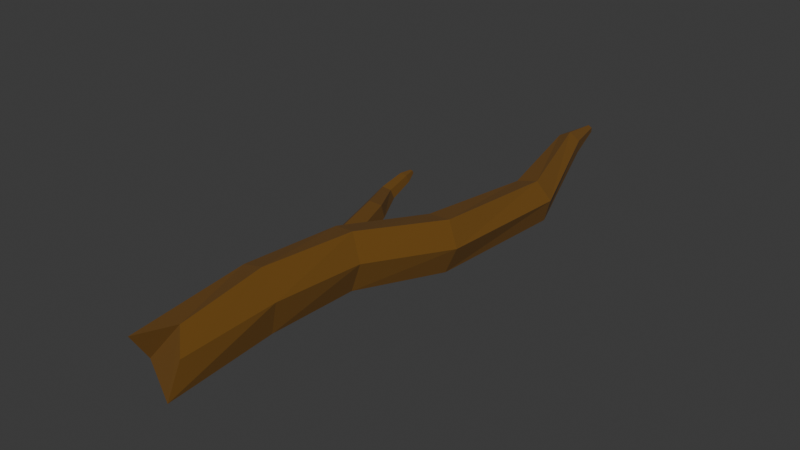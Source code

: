 # Source: stick.blend  (saved by Blender 5.0.119; exported with 4.5.12 LTS)
import bpy
from mathutils import Matrix  # noqa: F401  (used for matrix-valued properties, if any)

bpy.ops.wm.read_factory_settings(use_empty=True)
scene = bpy.context.scene
scene.name = 'Scene'

# ---- collections
col_collection = bpy.data.collections.new('Collection'); scene.collection.children.link(col_collection)

# ---- materials (node trees are filled in below, after node groups)
mat_wood = bpy.data.materials.new('wood')

# ---- material node trees
mat_wood.use_nodes = True; mat_wood.node_tree.nodes.clear()
_N = mat_wood.node_tree.nodes; _L = mat_wood.node_tree.links
n0 = _N.new('ShaderNodeBsdfPrincipled'); n0.name = 'Principled BSDF'; n0.location = (-200, 100)
n0.inputs[0].default_value = (0.1463, 0.06295, 0.002629, 1.0)
n0.inputs[2].default_value = 1.0
n1 = _N.new('ShaderNodeOutputMaterial'); n1.name = 'Material Output'; n1.location = (200, 100)
_L.new(n0.outputs[0], n1.inputs[0])
n1.is_active_output = True

# ---- world
world_world = bpy.data.worlds.new('World'); scene.world = world_world
world_world.use_nodes = True; world_world.node_tree.nodes.clear()
_N = world_world.node_tree.nodes; _L = world_world.node_tree.links
n0 = _N.new('ShaderNodeOutputWorld'); n0.name = 'World Output'; n0.location = (200, 100)
n1 = _N.new('ShaderNodeBackground'); n1.name = 'Background'; n1.location = (-200, 100)
n1.inputs[0].default_value = (0.05088, 0.05088, 0.05088, 1.0)
_L.new(n1.outputs[0], n0.inputs[0])
n0.is_active_output = True
world_world.color = (0.05088, 0.05088, 0.05088)
world_world.sun_shadow_jitter_overblur = 0.0

# ---- meshes
me_cylinder = bpy.data.meshes.new('Cylinder')
me_cylinder.from_pydata([(-0.03787, 0.03636, -0.9928), (-0.04243, 0.106, 0.9617), (-0.02487, 0.02846, -0.9939), (0.01732, 0.05499, 1.018), (-0.02509, 0.01288, -0.9945), (0.03171, -0.03698, 1.08), (-0.0383, 0.005205, -0.9939), (-0.05719, -0.05673, 1.029), (-0.05131, 0.0131, -0.9927), (-0.1395, -0.02119, 0.9937), (-0.05109, 0.02868, -0.9922), (-0.132, 0.07989, 1.057), (-0.02282, 0.06134, -0.8358), (0.09008, 0.03603, -0.4536), (0.07378, 0.06596, 0.006175), (-0.03025, 0.1197, 0.3292), (-0.0609, 0.1331, 0.6595), (0.01672, 0.06492, 0.6879), (0.03093, 0.04905, 0.3674), (0.1289, -0.004121, 0.03861), (0.1496, -0.01779, -0.45), (0.01494, 0.03678, -0.8401), (0.003517, -0.035, 0.6954), (0.003899, -0.04582, 0.376), (0.09337, -0.09435, 0.04583), (0.1304, -0.09454, -0.4482), (0.01199, -0.008885, -0.8419), (-0.08852, -0.06895, 0.6781), (-0.08777, -0.07195, 0.3499), (-3.657e-05, -0.1165, 0.02337), (0.05178, -0.1187, -0.4498), (-0.02861, -0.03011, -0.8395), (-0.1684, -0.001038, 0.6514), (-0.1529, -0.0006603, 0.3134), (-0.05963, -0.04593, -0.006335), (-0.00874, -0.06545, -0.4527), (-0.06644, -0.005662, -0.8353), (-0.154, 0.1012, 0.6402), (-0.1223, 0.09626, 0.3011), (-0.02148, 0.04644, -0.01623), (0.01033, 0.01251, -0.4547), (-0.0636, 0.04013, -0.8335), (-0.3143, 0.02118, -0.2809), (-0.1037, 0.07655, 0.3581), (-0.3056, 0.01936, -0.2819), (-0.05379, 0.06227, 0.3388), (-0.303, 0.01072, -0.2837), (-0.03942, 0.00881, 0.3359), (-0.3092, 0.003908, -0.2843), (-0.07499, -0.03036, 0.3524), (-0.3179, 0.005754, -0.2832), (-0.1249, -0.01608, 0.3718), (-0.3205, 0.01439, -0.2816), (-0.1393, 0.03738, 0.3746), (-0.3163, 0.02584, -0.231), (-0.3038, 0.01783, -0.1214), (-0.2187, 0.05247, 0.04203), (-0.1809, 0.04168, 0.02743), (-0.273, 0.01182, -0.127), (-0.2927, 0.02129, -0.2332), (-0.1701, 0.001293, 0.02529), (-0.2628, -0.01701, -0.1321), (-0.2852, -0.00117, -0.2381), (-0.197, -0.0283, 0.03774), (-0.2833, -0.03975, -0.1308), (-0.3013, -0.01906, -0.2403), (-0.2347, -0.01751, 0.05234), (-0.3138, -0.03359, -0.1249), (-0.3248, -0.01443, -0.238), (-0.2456, 0.02288, 0.05448), (-0.3241, -0.004833, -0.1205), (-0.3323, 0.008013, -0.2336)], [], [(16, 1, 3, 17), (17, 3, 5, 22), (22, 5, 7, 27), (27, 7, 9, 32), (3, 1, 11, 9, 7, 5), (32, 9, 11, 37), (37, 11, 1, 16), (0, 2, 4, 6, 8, 10), (10, 41, 12, 0), (41, 40, 13, 12), (40, 39, 14, 13), (39, 38, 15, 14), (38, 37, 16, 15), (8, 36, 41, 10), (36, 35, 40, 41), (35, 34, 39, 40), (34, 33, 38, 39), (33, 32, 37, 38), (6, 31, 36, 8), (31, 30, 35, 36), (30, 29, 34, 35), (29, 28, 33, 34), (28, 27, 32, 33), (4, 26, 31, 6), (26, 25, 30, 31), (25, 24, 29, 30), (24, 23, 28, 29), (23, 22, 27, 28), (2, 21, 26, 4), (21, 20, 25, 26), (20, 19, 24, 25), (19, 18, 23, 24), (18, 17, 22, 23), (0, 12, 21, 2), (12, 13, 20, 21), (13, 14, 19, 20), (14, 15, 18, 19), (15, 16, 17, 18), (56, 43, 45, 57), (57, 45, 47, 60), (60, 47, 49, 63), (63, 49, 51, 66), (45, 43, 53, 51, 49, 47), (66, 51, 53, 69), (69, 53, 43, 56), (42, 44, 46, 48, 50, 52), (52, 71, 54, 42), (71, 70, 55, 54), (70, 69, 56, 55), (50, 68, 71, 52), (68, 67, 70, 71), (67, 66, 69, 70), (48, 65, 68, 50), (65, 64, 67, 68), (64, 63, 66, 67), (46, 62, 65, 48), (62, 61, 64, 65), (61, 60, 63, 64), (44, 59, 62, 46), (59, 58, 61, 62), (58, 57, 60, 61), (42, 54, 59, 44), (54, 55, 58, 59), (55, 56, 57, 58)])
_uv = me_cylinder.uv_layers.new(name='UVMap')
_uv.uv.foreach_set('vector', [1.0, 0.9167, 1.0, 1.0, 0.8333, 1.0, 0.8333, 0.9167, 0.8333, 0.9167, 0.8333, 1.0, 0.6667, 1.0, 0.6667, 0.9167, 0.6667, 0.9167, 0.6667, 1.0, 0.5, 1.0, 0.5, 0.9167, 0.5, 0.9167, 0.5, 1.0, 0.3333, 1.0, 0.3333, 0.9167, 0.4578, 0.37, 0.25, 0.49, 0.04215, 0.37, 0.04215, 0.13, 0.25, 0.01, 0.4578, 0.13, 0.3333, 0.9167, 0.3333, 1.0, 0.1667, 1.0, 0.1667, 0.9167, 0.1667, 0.9167, 0.1667, 1.0, -8.941e-08, 1.0, -8.941e-08, 0.9167, 0.75, 0.49, 0.9578, 0.37, 0.9578, 0.13, 0.75, 0.01, 0.5422, 0.13, 0.5422, 0.37, 0.1667, 0.5, 0.1667, 0.5833, -8.941e-08, 0.5833, -8.941e-08, 0.5, 0.1667, 0.5833, 0.1667, 0.6667, -8.941e-08, 0.6667, -8.941e-08, 0.5833, 0.1667, 0.6667, 0.1667, 0.75, -8.941e-08, 0.75, -8.941e-08, 0.6667, 0.1667, 0.75, 0.1667, 0.8333, -8.941e-08, 0.8333, -8.941e-08, 0.75, 0.1667, 0.8333, 0.1667, 0.9167, -8.941e-08, 0.9167, -8.941e-08, 0.8333, 0.3333, 0.5, 0.3333, 0.5833, 0.1667, 0.5833, 0.1667, 0.5, 0.3333, 0.5833, 0.3333, 0.6667, 0.1667, 0.6667, 0.1667, 0.5833, 0.3333, 0.6667, 0.3333, 0.75, 0.1667, 0.75, 0.1667, 0.6667, 0.3333, 0.75, 0.3333, 0.8333, 0.1667, 0.8333, 0.1667, 0.75, 0.3333, 0.8333, 0.3333, 0.9167, 0.1667, 0.9167, 0.1667, 0.8333, 0.5, 0.5, 0.5, 0.5833, 0.3333, 0.5833, 0.3333, 0.5, 0.5, 0.5833, 0.5, 0.6667, 0.3333, 0.6667, 0.3333, 0.5833, 0.5, 0.6667, 0.5, 0.75, 0.3333, 0.75, 0.3333, 0.6667, 0.5, 0.75, 0.5, 0.8333, 0.3333, 0.8333, 0.3333, 0.75, 0.5, 0.8333, 0.5, 0.9167, 0.3333, 0.9167, 0.3333, 0.8333, 0.6667, 0.5, 0.6667, 0.5833, 0.5, 0.5833, 0.5, 0.5, 0.6667, 0.5833, 0.6667, 0.6667, 0.5, 0.6667, 0.5, 0.5833, 0.6667, 0.6667, 0.6667, 0.75, 0.5, 0.75, 0.5, 0.6667, 0.6667, 0.75, 0.6667, 0.8333, 0.5, 0.8333, 0.5, 0.75, 0.6667, 0.8333, 0.6667, 0.9167, 0.5, 0.9167, 0.5, 0.8333, 0.8333, 0.5, 0.8333, 0.5833, 0.6667, 0.5833, 0.6667, 0.5, 0.8333, 0.5833, 0.8333, 0.6667, 0.6667, 0.6667, 0.6667, 0.5833, 0.8333, 0.6667, 0.8333, 0.75, 0.6667, 0.75, 0.6667, 0.6667, 0.8333, 0.75, 0.8333, 0.8333, 0.6667, 0.8333, 0.6667, 0.75, 0.8333, 0.8333, 0.8333, 0.9167, 0.6667, 0.9167, 0.6667, 0.8333, 1.0, 0.5, 1.0, 0.5833, 0.8333, 0.5833, 0.8333, 0.5, 1.0, 0.5833, 1.0, 0.6667, 0.8333, 0.6667, 0.8333, 0.5833, 1.0, 0.6667, 1.0, 0.75, 0.8333, 0.75, 0.8333, 0.6667, 1.0, 0.75, 1.0, 0.8333, 0.8333, 0.8333, 0.8333, 0.75, 1.0, 0.8333, 1.0, 0.9167, 0.8333, 0.9167, 0.8333, 0.8333, 1.0, 0.8318, 1.0, 1.0, 0.8333, 1.0, 0.8333, 0.8318, 0.8333, 0.8318, 0.8333, 1.0, 0.6667, 1.0, 0.6667, 0.8318, 0.6667, 0.8318, 0.6667, 1.0, 0.5, 1.0, 0.5, 0.8318, 0.5, 0.8318, 0.5, 1.0, 0.3333, 1.0, 0.3333, 0.8318, 0.4578, 0.37, 0.25, 0.49, 0.04215, 0.37, 0.04215, 0.13, 0.25, 0.01, 0.4578, 0.13, 0.3333, 0.8318, 0.3333, 1.0, 0.1667, 1.0, 0.1667, 0.8318, 0.1667, 0.8318, 0.1667, 1.0, -8.941e-08, 1.0, -8.941e-08, 0.8318, 0.75, 0.49, 0.9578, 0.37, 0.9578, 0.13, 0.75, 0.01, 0.5422, 0.13, 0.5422, 0.37, 0.1667, 0.5, 0.1667, 0.5818, -8.941e-08, 0.5818, -8.941e-08, 0.5, 0.1667, 0.5818, 0.1667, 0.7068, -8.941e-08, 0.7068, -8.941e-08, 0.5818, 0.1667, 0.7068, 0.1667, 0.8318, -8.941e-08, 0.8318, -8.941e-08, 0.7068, 0.3333, 0.5, 0.3333, 0.5818, 0.1667, 0.5818, 0.1667, 0.5, 0.3333, 0.5818, 0.3333, 0.7068, 0.1667, 0.7068, 0.1667, 0.5818, 0.3333, 0.7068, 0.3333, 0.8318, 0.1667, 0.8318, 0.1667, 0.7068, 0.5, 0.5, 0.5, 0.5818, 0.3333, 0.5818, 0.3333, 0.5, 0.5, 0.5818, 0.5, 0.7068, 0.3333, 0.7068, 0.3333, 0.5818, 0.5, 0.7068, 0.5, 0.8318, 0.3333, 0.8318, 0.3333, 0.7068, 0.6667, 0.5, 0.6667, 0.5818, 0.5, 0.5818, 0.5, 0.5, 0.6667, 0.5818, 0.6667, 0.7068, 0.5, 0.7068, 0.5, 0.5818, 0.6667, 0.7068, 0.6667, 0.8318, 0.5, 0.8318, 0.5, 0.7068, 0.8333, 0.5, 0.8333, 0.5818, 0.6667, 0.5818, 0.6667, 0.5, 0.8333, 0.5818, 0.8333, 0.7068, 0.6667, 0.7068, 0.6667, 0.5818, 0.8333, 0.7068, 0.8333, 0.8318, 0.6667, 0.8318, 0.6667, 0.7068, 1.0, 0.5, 1.0, 0.5818, 0.8333, 0.5818, 0.8333, 0.5, 1.0, 0.5818, 1.0, 0.7068, 0.8333, 0.7068, 0.8333, 0.5818, 1.0, 0.7068, 1.0, 0.8318, 0.8333, 0.8318, 0.8333, 0.7068])
me_cylinder.materials.append(mat_wood)
me_cylinder.update()

# ---- objects
ob_stick_col = bpy.data.objects.new('stick-col', me_cylinder)

# ---- transforms, parenting, visibility, modifiers, constraints
ob_stick_col.location = (0.0, 0.0, 0.1)
ob_stick_col.rotation_euler = (1.571, 0.0, 0.0)

# ---- collection membership
col_collection.objects.link(ob_stick_col)

# ---- scene / render settings (as saved in the file)
scene.frame_start = 1; scene.frame_end = 250; scene.frame_set(1)
scene.render.engine = 'BLENDER_EEVEE_NEXT'
scene.render.bake_bias = 0.0
scene.render.bake_samples = 0
scene.cycles.sampling_pattern = 'TABULATED_SOBOL'
scene.eevee.use_volume_custom_range = False
bpy.context.view_layer.update()

# ---- added for rendering (the .blend has no active camera and no usable light): camera, sun
cam_auto = bpy.data.cameras.new('AutoCamera')
cam_auto.lens = 50.0
cam_auto.sensor_width = 36.0
cam_auto.clip_end = 1000.0
ob_auto_camera = bpy.data.objects.new('AutoCamera', cam_auto)
scene.collection.objects.link(ob_auto_camera)
ob_auto_camera.location = (1.89275, -2.42358, 1.69449)
ob_auto_camera.rotation_euler = (1.09748, -7.21219e-08, 0.694738)
scene.camera = ob_auto_camera
light_auto_sun = bpy.data.lights.new('AutoSun', 'SUN')
light_auto_sun.energy = 3.0
light_auto_sun.angle = 0.0523599
ob_auto_sun = bpy.data.objects.new('AutoSun', light_auto_sun)
scene.collection.objects.link(ob_auto_sun)
ob_auto_sun.rotation_euler = (0.872665, 0.174533, 0.523599)
bpy.context.view_layer.update()
